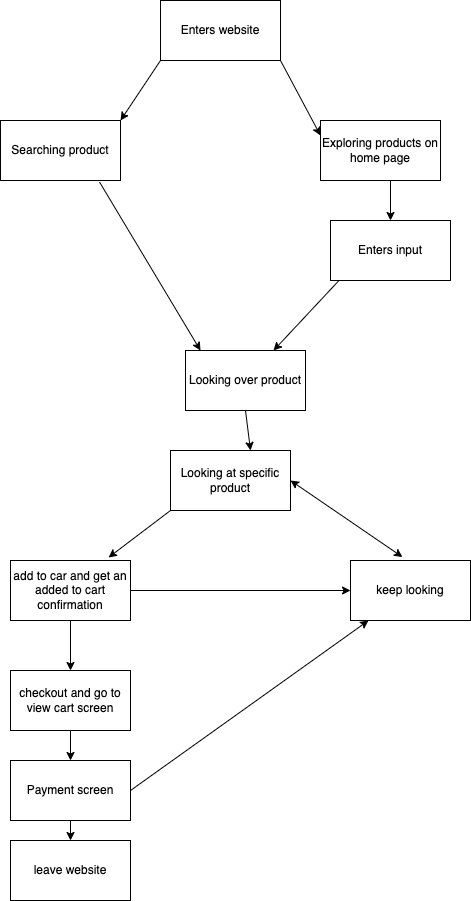

The diagram above was exported from draw.io. Its source (the exported page's mxGraphModel, read from the mxfile embedded in the PNG):
<mxGraphModel dx="800" dy="967" grid="1" gridSize="10" guides="1" tooltips="1" connect="1" arrows="1" fold="1" page="1" pageScale="1" pageWidth="850" pageHeight="1100" math="0" shadow="0">
  <root>
    <mxCell id="0" />
    <mxCell id="1" parent="0" />
    <mxCell id="2" value="Enters website" style="rounded=0;whiteSpace=wrap;html=1;" vertex="1" parent="1">
      <mxGeometry x="340" y="10" width="120" height="60" as="geometry" />
    </mxCell>
    <mxCell id="3" value="Exploring products on home page" style="rounded=0;whiteSpace=wrap;html=1;" vertex="1" parent="1">
      <mxGeometry x="500" y="130" width="120" height="60" as="geometry" />
    </mxCell>
    <mxCell id="4" value="Searching product" style="rounded=0;whiteSpace=wrap;html=1;" vertex="1" parent="1">
      <mxGeometry x="180" y="130" width="120" height="60" as="geometry" />
    </mxCell>
    <mxCell id="8" value="" style="endArrow=classic;html=1;entryX=0;entryY=0.25;entryDx=0;entryDy=0;exitX=1;exitY=1;exitDx=0;exitDy=0;" edge="1" parent="1" source="2" target="3">
      <mxGeometry width="50" height="50" relative="1" as="geometry">
        <mxPoint x="450" y="90" as="sourcePoint" />
        <mxPoint x="500" y="20" as="targetPoint" />
        <Array as="points" />
      </mxGeometry>
    </mxCell>
    <mxCell id="9" value="" style="endArrow=classic;html=1;entryX=1;entryY=0;entryDx=0;entryDy=0;" edge="1" parent="1" target="4">
      <mxGeometry width="50" height="50" relative="1" as="geometry">
        <mxPoint x="340" y="70" as="sourcePoint" />
        <mxPoint x="390" y="20" as="targetPoint" />
      </mxGeometry>
    </mxCell>
    <mxCell id="10" value="" style="endArrow=classic;html=1;" edge="1" parent="1" target="11">
      <mxGeometry width="50" height="50" relative="1" as="geometry">
        <mxPoint x="570" y="190" as="sourcePoint" />
        <mxPoint x="570" y="270" as="targetPoint" />
      </mxGeometry>
    </mxCell>
    <mxCell id="11" value="Enters input" style="rounded=0;whiteSpace=wrap;html=1;" vertex="1" parent="1">
      <mxGeometry x="510" y="230" width="120" height="60" as="geometry" />
    </mxCell>
    <mxCell id="12" value="" style="endArrow=classic;html=1;exitX=0.825;exitY=1.025;exitDx=0;exitDy=0;exitPerimeter=0;" edge="1" parent="1" source="4">
      <mxGeometry width="50" height="50" relative="1" as="geometry">
        <mxPoint x="380" y="510" as="sourcePoint" />
        <mxPoint x="380" y="360" as="targetPoint" />
      </mxGeometry>
    </mxCell>
    <mxCell id="13" value="" style="endArrow=classic;html=1;exitX=0.067;exitY=1.008;exitDx=0;exitDy=0;exitPerimeter=0;" edge="1" parent="1" source="11" target="14">
      <mxGeometry width="50" height="50" relative="1" as="geometry">
        <mxPoint x="380" y="510" as="sourcePoint" />
        <mxPoint x="460" y="370" as="targetPoint" />
      </mxGeometry>
    </mxCell>
    <mxCell id="14" value="Looking over product" style="rounded=0;whiteSpace=wrap;html=1;" vertex="1" parent="1">
      <mxGeometry x="365" y="360" width="120" height="60" as="geometry" />
    </mxCell>
    <mxCell id="15" value="" style="endArrow=classic;html=1;exitX=0.5;exitY=1;exitDx=0;exitDy=0;" edge="1" parent="1" source="14">
      <mxGeometry width="50" height="50" relative="1" as="geometry">
        <mxPoint x="420" y="430" as="sourcePoint" />
        <mxPoint x="430" y="460" as="targetPoint" />
      </mxGeometry>
    </mxCell>
    <mxCell id="16" value="Looking at specific product" style="rounded=0;whiteSpace=wrap;html=1;" vertex="1" parent="1">
      <mxGeometry x="350" y="460" width="120" height="60" as="geometry" />
    </mxCell>
    <mxCell id="17" value="add to car and get an added to cart confirmation" style="rounded=0;whiteSpace=wrap;html=1;" vertex="1" parent="1">
      <mxGeometry x="190" y="570" width="120" height="60" as="geometry" />
    </mxCell>
    <mxCell id="18" value="keep looking" style="rounded=0;whiteSpace=wrap;html=1;" vertex="1" parent="1">
      <mxGeometry x="530" y="570" width="120" height="60" as="geometry" />
    </mxCell>
    <mxCell id="20" value="" style="endArrow=classic;html=1;exitX=0;exitY=1;exitDx=0;exitDy=0;entryX=0.817;entryY=-0.05;entryDx=0;entryDy=0;entryPerimeter=0;" edge="1" parent="1" source="16" target="17">
      <mxGeometry width="50" height="50" relative="1" as="geometry">
        <mxPoint x="380" y="500" as="sourcePoint" />
        <mxPoint x="430" y="450" as="targetPoint" />
      </mxGeometry>
    </mxCell>
    <mxCell id="21" value="" style="endArrow=classic;html=1;exitX=1;exitY=0.5;exitDx=0;exitDy=0;entryX=0;entryY=0.5;entryDx=0;entryDy=0;" edge="1" parent="1" source="17" target="18">
      <mxGeometry width="50" height="50" relative="1" as="geometry">
        <mxPoint x="380" y="490" as="sourcePoint" />
        <mxPoint x="430" y="440" as="targetPoint" />
      </mxGeometry>
    </mxCell>
    <mxCell id="22" value="checkout and go to view cart screen" style="rounded=0;whiteSpace=wrap;html=1;" vertex="1" parent="1">
      <mxGeometry x="190" y="680" width="120" height="60" as="geometry" />
    </mxCell>
    <mxCell id="23" value="" style="endArrow=classic;html=1;exitX=0.5;exitY=1;exitDx=0;exitDy=0;entryX=0.5;entryY=0;entryDx=0;entryDy=0;" edge="1" parent="1" source="17" target="22">
      <mxGeometry width="50" height="50" relative="1" as="geometry">
        <mxPoint x="380" y="480" as="sourcePoint" />
        <mxPoint x="430" y="430" as="targetPoint" />
      </mxGeometry>
    </mxCell>
    <mxCell id="24" value="" style="endArrow=classic;html=1;exitX=0.5;exitY=1;exitDx=0;exitDy=0;" edge="1" parent="1" source="22" target="25">
      <mxGeometry width="50" height="50" relative="1" as="geometry">
        <mxPoint x="380" y="470" as="sourcePoint" />
        <mxPoint x="250" y="800" as="targetPoint" />
      </mxGeometry>
    </mxCell>
    <mxCell id="25" value="Payment screen" style="rounded=0;whiteSpace=wrap;html=1;" vertex="1" parent="1">
      <mxGeometry x="190" y="770" width="120" height="60" as="geometry" />
    </mxCell>
    <mxCell id="26" value="" style="endArrow=classic;startArrow=classic;html=1;exitX=0.433;exitY=-0.058;exitDx=0;exitDy=0;exitPerimeter=0;entryX=1;entryY=0.5;entryDx=0;entryDy=0;" edge="1" parent="1" source="18" target="16">
      <mxGeometry width="50" height="50" relative="1" as="geometry">
        <mxPoint x="380" y="470" as="sourcePoint" />
        <mxPoint x="430" y="420" as="targetPoint" />
      </mxGeometry>
    </mxCell>
    <mxCell id="27" value="" style="endArrow=classic;html=1;exitX=1;exitY=0.5;exitDx=0;exitDy=0;" edge="1" parent="1" source="25" target="18">
      <mxGeometry width="50" height="50" relative="1" as="geometry">
        <mxPoint x="380" y="470" as="sourcePoint" />
        <mxPoint x="430" y="420" as="targetPoint" />
      </mxGeometry>
    </mxCell>
    <mxCell id="28" value="" style="endArrow=classic;html=1;exitX=0.5;exitY=1;exitDx=0;exitDy=0;" edge="1" parent="1" source="25" target="29">
      <mxGeometry width="50" height="50" relative="1" as="geometry">
        <mxPoint x="380" y="470" as="sourcePoint" />
        <mxPoint x="250" y="880" as="targetPoint" />
      </mxGeometry>
    </mxCell>
    <mxCell id="29" value="leave website&lt;br&gt;" style="rounded=0;whiteSpace=wrap;html=1;" vertex="1" parent="1">
      <mxGeometry x="190" y="850" width="120" height="60" as="geometry" />
    </mxCell>
  </root>
</mxGraphModel>